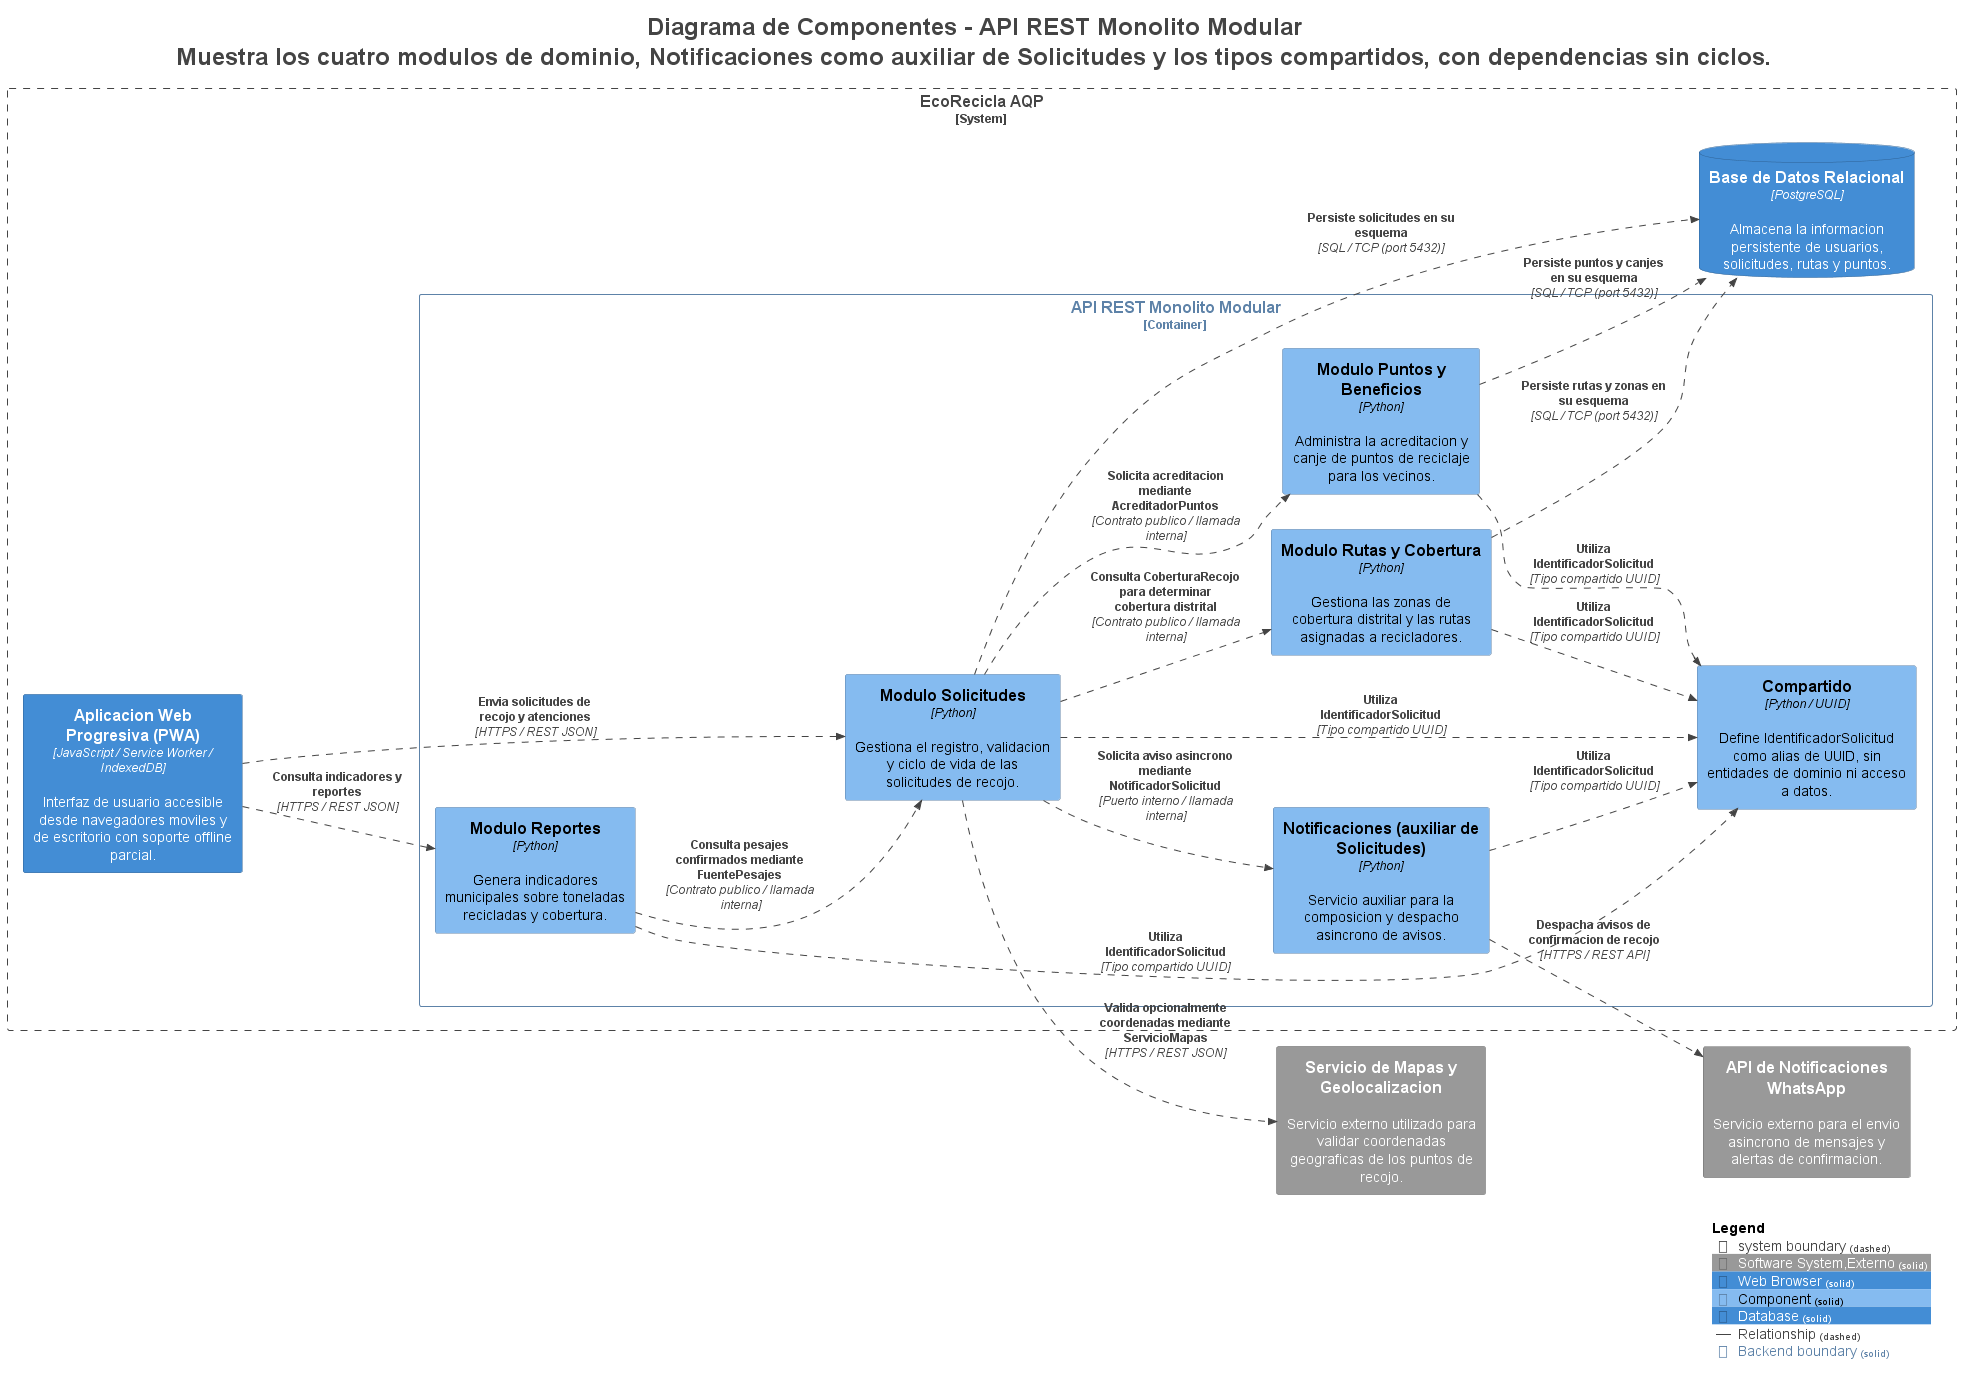

The diagram above was rendered by PlantUML. Its source (embedded in the PNG):
@startuml
title <size:24>Diagrama de Componentes - API REST Monolito Modular</size>\n<size:24>Muestra los cuatro modulos de dominio, Notificaciones como auxiliar de Solicitudes y los tipos compartidos, con dependencias sin ciclos.</size>

set separator none
left to right direction

<style>
  root {
    BackgroundColor: #ffffff
    FontColor: #444444
  }
</style>

!include <C4/C4>
!include <C4/C4_Context>
!include <C4/C4_Container>
!include <C4/C4_Component>

AddElementTag("Software System,Externo", $bgColor="#999999", $borderColor="#6b6b6b", $fontColor="#ffffff", $sprite="", $shadowing="", $borderStyle="solid")
AddElementTag("Web Browser", $bgColor="#438dd5", $borderColor="#2e6295", $fontColor="#ffffff", $sprite="", $shadowing="", $borderStyle="solid")
AddElementTag("Component", $bgColor="#85bbf0", $borderColor="#5d82a8", $fontColor="#000000", $sprite="", $shadowing="", $borderStyle="solid")
AddElementTag("Database", $bgColor="#438dd5", $borderColor="#2e6295", $fontColor="#ffffff", $sprite="", $shadowing="", $borderStyle="solid")

AddRelTag("Relationship", $textColor="#444444", $lineColor="#444444", $lineStyle = DashedLine())

AddBoundaryTag("Backend", $bgColor="#ffffff", $borderColor="#5d82a8", $fontColor="#5d82a8", $shadowing="", $borderStyle="solid")

System(ServiciodeMapasyGeolocalizacion, "Servicio de Mapas y Geolocalizacion", $descr="Servicio externo utilizado para validar coordenadas geograficas de los puntos de recojo.", $tags="Software System,Externo", $link="")
System(APIdeNotificacionesWhatsApp, "API de Notificaciones WhatsApp", $descr="Servicio externo para el envio asincrono de mensajes y alertas de confirmacion.", $tags="Software System,Externo", $link="")

System_Boundary("EcoReciclaAQP_boundary", "EcoRecicla AQP", $tags="Software System") {
  Container_Boundary("EcoReciclaAQP.APIRESTMonolitoModular_boundary", "API REST Monolito Modular", $tags="Backend") {
    Component(EcoReciclaAQP.APIRESTMonolitoModular.ModuloRutasyCobertura, "Modulo Rutas y Cobertura", $techn="Python", $descr="Gestiona las zonas de cobertura distrital y las rutas asignadas a recicladores.", $tags="Component", $link="")
    Component(EcoReciclaAQP.APIRESTMonolitoModular.ModuloPuntosyBeneficios, "Modulo Puntos y Beneficios", $techn="Python", $descr="Administra la acreditacion y canje de puntos de reciclaje para los vecinos.", $tags="Component", $link="")
    Component(EcoReciclaAQP.APIRESTMonolitoModular.ModuloReportes, "Modulo Reportes", $techn="Python", $descr="Genera indicadores municipales sobre toneladas recicladas y cobertura.", $tags="Component", $link="")
    Component(EcoReciclaAQP.APIRESTMonolitoModular.NotificacionesauxiliardeSolicitudes, "Notificaciones (auxiliar de Solicitudes)", $techn="Python", $descr="Servicio auxiliar para la composicion y despacho asincrono de avisos.", $tags="Component", $link="")
    Component(EcoReciclaAQP.APIRESTMonolitoModular.Compartido, "Compartido", $techn="Python / UUID", $descr="Define IdentificadorSolicitud como alias de UUID, sin entidades de dominio ni acceso a datos.", $tags="Component", $link="")
    Component(EcoReciclaAQP.APIRESTMonolitoModular.ModuloSolicitudes, "Modulo Solicitudes", $techn="Python", $descr="Gestiona el registro, validacion y ciclo de vida de las solicitudes de recojo.", $tags="Component", $link="")
  }

  ContainerDb(EcoReciclaAQP.BasedeDatosRelacional, "Base de Datos Relacional", $techn="PostgreSQL", $descr="Almacena la informacion persistente de usuarios, solicitudes, rutas y puntos.", $tags="Database", $link="")
  Container(EcoReciclaAQP.AplicacionWebProgresivaPWA, "Aplicacion Web Progresiva (PWA)", $techn="JavaScript / Service Worker / IndexedDB", $descr="Interfaz de usuario accesible desde navegadores moviles y de escritorio con soporte offline parcial.", $tags="Web Browser", $link="")
}

Rel(EcoReciclaAQP.AplicacionWebProgresivaPWA, EcoReciclaAQP.APIRESTMonolitoModular.ModuloSolicitudes, "Envia solicitudes de recojo y atenciones", $techn="HTTPS / REST JSON", $tags="Relationship", $link="")
Rel(EcoReciclaAQP.AplicacionWebProgresivaPWA, EcoReciclaAQP.APIRESTMonolitoModular.ModuloReportes, "Consulta indicadores y reportes", $techn="HTTPS / REST JSON", $tags="Relationship", $link="")
Rel(EcoReciclaAQP.APIRESTMonolitoModular.ModuloSolicitudes, EcoReciclaAQP.APIRESTMonolitoModular.ModuloRutasyCobertura, "Consulta CoberturaRecojo para determinar cobertura distrital", $techn="Contrato publico / llamada interna", $tags="Relationship", $link="")
Rel(EcoReciclaAQP.APIRESTMonolitoModular.ModuloSolicitudes, EcoReciclaAQP.APIRESTMonolitoModular.ModuloPuntosyBeneficios, "Solicita acreditacion mediante AcreditadorPuntos", $techn="Contrato publico / llamada interna", $tags="Relationship", $link="")
Rel(EcoReciclaAQP.APIRESTMonolitoModular.ModuloSolicitudes, EcoReciclaAQP.APIRESTMonolitoModular.NotificacionesauxiliardeSolicitudes, "Solicita aviso asincrono mediante NotificadorSolicitud", $techn="Puerto interno / llamada interna", $tags="Relationship", $link="")
Rel(EcoReciclaAQP.APIRESTMonolitoModular.ModuloReportes, EcoReciclaAQP.APIRESTMonolitoModular.ModuloSolicitudes, "Consulta pesajes confirmados mediante FuentePesajes", $techn="Contrato publico / llamada interna", $tags="Relationship", $link="")
Rel(EcoReciclaAQP.APIRESTMonolitoModular.ModuloSolicitudes, EcoReciclaAQP.APIRESTMonolitoModular.Compartido, "Utiliza IdentificadorSolicitud", $techn="Tipo compartido UUID", $tags="Relationship", $link="")
Rel(EcoReciclaAQP.APIRESTMonolitoModular.ModuloRutasyCobertura, EcoReciclaAQP.APIRESTMonolitoModular.Compartido, "Utiliza IdentificadorSolicitud", $techn="Tipo compartido UUID", $tags="Relationship", $link="")
Rel(EcoReciclaAQP.APIRESTMonolitoModular.ModuloPuntosyBeneficios, EcoReciclaAQP.APIRESTMonolitoModular.Compartido, "Utiliza IdentificadorSolicitud", $techn="Tipo compartido UUID", $tags="Relationship", $link="")
Rel(EcoReciclaAQP.APIRESTMonolitoModular.NotificacionesauxiliardeSolicitudes, EcoReciclaAQP.APIRESTMonolitoModular.Compartido, "Utiliza IdentificadorSolicitud", $techn="Tipo compartido UUID", $tags="Relationship", $link="")
Rel(EcoReciclaAQP.APIRESTMonolitoModular.ModuloReportes, EcoReciclaAQP.APIRESTMonolitoModular.Compartido, "Utiliza IdentificadorSolicitud", $techn="Tipo compartido UUID", $tags="Relationship", $link="")
Rel(EcoReciclaAQP.APIRESTMonolitoModular.ModuloSolicitudes, EcoReciclaAQP.BasedeDatosRelacional, "Persiste solicitudes en su esquema", $techn="SQL / TCP (port 5432)", $tags="Relationship", $link="")
Rel(EcoReciclaAQP.APIRESTMonolitoModular.ModuloRutasyCobertura, EcoReciclaAQP.BasedeDatosRelacional, "Persiste rutas y zonas en su esquema", $techn="SQL / TCP (port 5432)", $tags="Relationship", $link="")
Rel(EcoReciclaAQP.APIRESTMonolitoModular.ModuloPuntosyBeneficios, EcoReciclaAQP.BasedeDatosRelacional, "Persiste puntos y canjes en su esquema", $techn="SQL / TCP (port 5432)", $tags="Relationship", $link="")
Rel(EcoReciclaAQP.APIRESTMonolitoModular.ModuloSolicitudes, ServiciodeMapasyGeolocalizacion, "Valida opcionalmente coordenadas mediante ServicioMapas", $techn="HTTPS / REST JSON", $tags="Relationship", $link="")
Rel(EcoReciclaAQP.APIRESTMonolitoModular.NotificacionesauxiliardeSolicitudes, APIdeNotificacionesWhatsApp, "Despacha avisos de confirmacion de recojo", $techn="HTTPS / REST API", $tags="Relationship", $link="")

SHOW_LEGEND(true)
hide stereotypes
@enduml